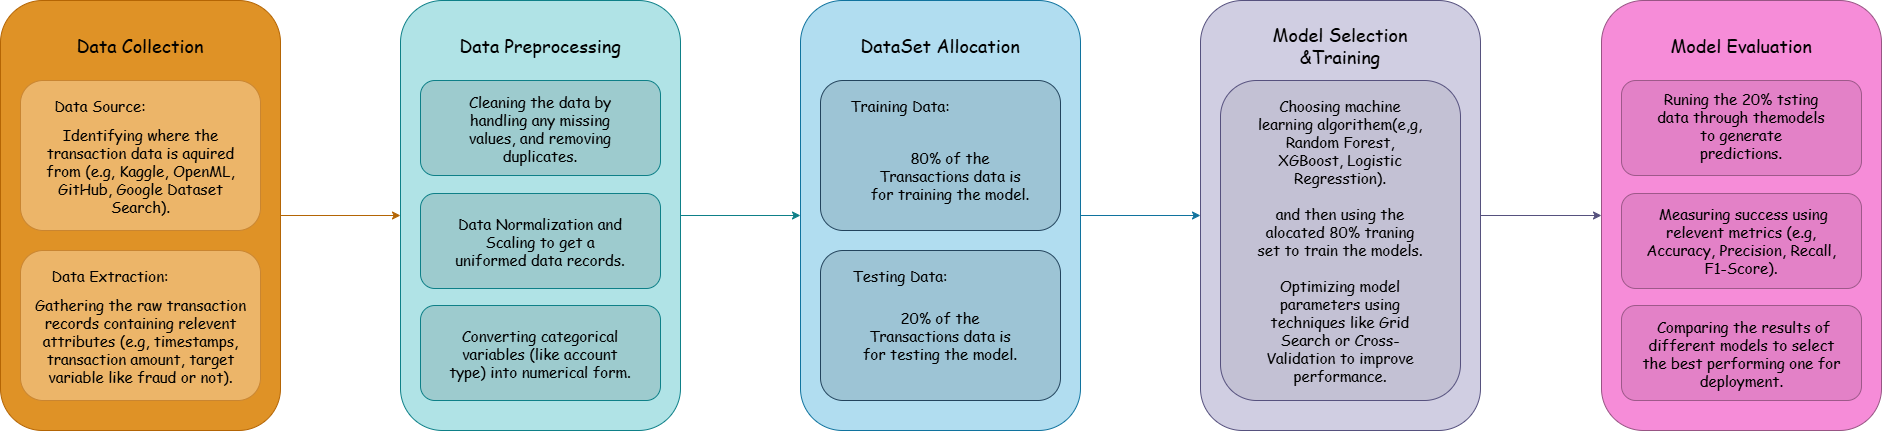

The diagram above was exported from draw.io. Its source (the exported page's mxGraphModel, read from the mxfile embedded in the PNG):
<mxGraphModel dx="5005" dy="1877" grid="1" gridSize="10" guides="1" tooltips="1" connect="1" arrows="1" fold="1" page="1" pageScale="1" pageWidth="2336" pageHeight="866.6" math="0" shadow="0">
  <root>
    <mxCell id="0" />
    <mxCell id="1" parent="0" />
    <mxCell id="XZpMB2gZGcIJJcyJmzBO-46" edge="1" parent="1" source="XZpMB2gZGcIJJcyJmzBO-1" style="edgeStyle=orthogonalEdgeStyle;rounded=0;orthogonalLoop=1;jettySize=auto;html=1;exitX=1;exitY=0.5;exitDx=0;exitDy=0;entryX=0;entryY=0.5;entryDx=0;entryDy=0;fillColor=#b1ddf0;strokeColor=#10739e;" target="XZpMB2gZGcIJJcyJmzBO-3">
      <mxGeometry relative="1" as="geometry" />
    </mxCell>
    <mxCell id="XZpMB2gZGcIJJcyJmzBO-1" parent="1" style="rounded=1;whiteSpace=wrap;html=1;fillColor=#B1DDF0;strokeColor=#10739e;" value="" vertex="1">
      <mxGeometry height="430" width="280" x="-1308" y="218" as="geometry" />
    </mxCell>
    <mxCell id="XZpMB2gZGcIJJcyJmzBO-45" edge="1" parent="1" source="XZpMB2gZGcIJJcyJmzBO-2" style="edgeStyle=orthogonalEdgeStyle;rounded=0;orthogonalLoop=1;jettySize=auto;html=1;entryX=0;entryY=0.5;entryDx=0;entryDy=0;fillColor=#b0e3e6;strokeColor=#0e8088;" target="XZpMB2gZGcIJJcyJmzBO-1">
      <mxGeometry relative="1" as="geometry" />
    </mxCell>
    <mxCell id="XZpMB2gZGcIJJcyJmzBO-2" parent="1" style="rounded=1;whiteSpace=wrap;html=1;fillColor=#b0e3e6;strokeColor=#0e8088;" value="" vertex="1">
      <mxGeometry height="430" width="280" x="-1708" y="218" as="geometry" />
    </mxCell>
    <mxCell id="XZpMB2gZGcIJJcyJmzBO-47" edge="1" parent="1" source="XZpMB2gZGcIJJcyJmzBO-3" style="edgeStyle=orthogonalEdgeStyle;rounded=0;orthogonalLoop=1;jettySize=auto;html=1;exitX=1;exitY=0.5;exitDx=0;exitDy=0;entryX=0;entryY=0.5;entryDx=0;entryDy=0;fillColor=#d0cee2;strokeColor=#56517e;" target="XZpMB2gZGcIJJcyJmzBO-14">
      <mxGeometry relative="1" as="geometry" />
    </mxCell>
    <mxCell id="XZpMB2gZGcIJJcyJmzBO-3" parent="1" style="rounded=1;whiteSpace=wrap;html=1;fillColor=#d0cee2;strokeColor=#56517e;" value="" vertex="1">
      <mxGeometry height="430" width="280" x="-908" y="218" as="geometry" />
    </mxCell>
    <mxCell id="XZpMB2gZGcIJJcyJmzBO-4" parent="1" style="rounded=1;whiteSpace=wrap;html=1;fillColor=light-dark(#89ACBA,#85A4BE);strokeColor=#23445d;gradientColor=none;fillStyle=solid;fillOpacity=50;" value="" vertex="1">
      <mxGeometry height="150" width="240" x="-1288" y="298" as="geometry" />
    </mxCell>
    <mxCell id="XZpMB2gZGcIJJcyJmzBO-5" parent="1" style="rounded=1;whiteSpace=wrap;html=1;fillColor=light-dark(#89ACBA,#85A4BE);strokeColor=#23445d;gradientColor=none;fillStyle=solid;fillOpacity=50;" value="" vertex="1">
      <mxGeometry height="150" width="240" x="-1288" y="468" as="geometry" />
    </mxCell>
    <mxCell id="XZpMB2gZGcIJJcyJmzBO-6" parent="1" style="text;html=1;whiteSpace=wrap;strokeColor=none;fillColor=none;align=center;verticalAlign=middle;rounded=0;fontSize=18;fontFamily=Comic Sans MS;" value="DataSet Allocation" vertex="1">
      <mxGeometry height="30" width="180" x="-1258" y="248" as="geometry" />
    </mxCell>
    <mxCell id="XZpMB2gZGcIJJcyJmzBO-7" parent="1" style="text;html=1;whiteSpace=wrap;strokeColor=none;fillColor=none;align=center;verticalAlign=middle;rounded=0;fontSize=15;fontFamily=Comic Sans MS;" value="Training Data:" vertex="1">
      <mxGeometry height="30" width="120" x="-1268" y="308" as="geometry" />
    </mxCell>
    <mxCell id="XZpMB2gZGcIJJcyJmzBO-8" parent="1" style="text;html=1;whiteSpace=wrap;strokeColor=none;fillColor=none;align=center;verticalAlign=middle;rounded=0;fontSize=15;fontFamily=Comic Sans MS;" value="Testing Data:" vertex="1">
      <mxGeometry height="30" width="100" x="-1258" y="478" as="geometry" />
    </mxCell>
    <mxCell id="XZpMB2gZGcIJJcyJmzBO-9" parent="1" style="text;html=1;whiteSpace=wrap;strokeColor=none;fillColor=none;align=center;verticalAlign=middle;rounded=0;fontSize=15;fontFamily=Comic Sans MS;" value="20% of the Transactions data is for testing the model." vertex="1">
      <mxGeometry height="30" width="170" x="-1253" y="538" as="geometry" />
    </mxCell>
    <mxCell id="XZpMB2gZGcIJJcyJmzBO-10" parent="1" style="text;html=1;whiteSpace=wrap;strokeColor=none;fillColor=none;align=center;verticalAlign=middle;rounded=0;fontSize=15;fontFamily=Comic Sans MS;" value="80% of the Transactions data is for training the model." vertex="1">
      <mxGeometry height="30" width="170" x="-1243" y="378" as="geometry" />
    </mxCell>
    <mxCell id="XZpMB2gZGcIJJcyJmzBO-11" parent="1" style="text;html=1;whiteSpace=wrap;strokeColor=none;fillColor=none;align=center;verticalAlign=middle;rounded=0;fontSize=18;fontFamily=Comic Sans MS;" value="Data Preprocessing" vertex="1">
      <mxGeometry height="30" width="180" x="-1658" y="248" as="geometry" />
    </mxCell>
    <mxCell id="XZpMB2gZGcIJJcyJmzBO-13" parent="1" style="rounded=1;whiteSpace=wrap;html=1;fillColor=light-dark(#89B3B5,#89B3B5);strokeColor=#0e8088;fillStyle=solid;fillOpacity=50;gradientColor=none;" value="" vertex="1">
      <mxGeometry height="95" width="240" x="-1688" y="298" as="geometry" />
    </mxCell>
    <mxCell id="XZpMB2gZGcIJJcyJmzBO-14" parent="1" style="rounded=1;whiteSpace=wrap;html=1;fillColor=light-dark(#F68CD8,#532F49);strokeColor=light-dark(#985584,#CF74B5);" value="" vertex="1">
      <mxGeometry height="430" width="280" x="-507" y="218" as="geometry" />
    </mxCell>
    <mxCell id="XZpMB2gZGcIJJcyJmzBO-15" parent="1" style="rounded=1;whiteSpace=wrap;html=1;fillColor=light-dark(#89B3B5,#89B3B5);strokeColor=#0e8088;fillStyle=solid;fillOpacity=50;gradientColor=none;" value="" vertex="1">
      <mxGeometry height="95" width="240" x="-1688" y="411" as="geometry" />
    </mxCell>
    <mxCell id="XZpMB2gZGcIJJcyJmzBO-16" parent="1" style="rounded=1;whiteSpace=wrap;html=1;fillColor=light-dark(#89B3B5,#89B3B5);strokeColor=#0e8088;fillStyle=solid;fillOpacity=50;gradientColor=none;" value="" vertex="1">
      <mxGeometry height="95" width="240" x="-1688" y="523" as="geometry" />
    </mxCell>
    <mxCell id="XZpMB2gZGcIJJcyJmzBO-44" edge="1" parent="1" source="XZpMB2gZGcIJJcyJmzBO-18" style="edgeStyle=orthogonalEdgeStyle;rounded=0;orthogonalLoop=1;jettySize=auto;html=1;entryX=0;entryY=0.5;entryDx=0;entryDy=0;fillColor=#fad7ac;strokeColor=#b46504;" target="XZpMB2gZGcIJJcyJmzBO-2">
      <mxGeometry relative="1" as="geometry" />
    </mxCell>
    <mxCell id="XZpMB2gZGcIJJcyJmzBO-18" parent="1" style="rounded=1;whiteSpace=wrap;html=1;fillColor=light-dark(#DF9226,#624011);strokeColor=#b46504;" value="" vertex="1">
      <mxGeometry height="430" width="280" x="-2108" y="218" as="geometry" />
    </mxCell>
    <mxCell id="XZpMB2gZGcIJJcyJmzBO-20" parent="1" style="text;html=1;whiteSpace=wrap;strokeColor=none;fillColor=none;align=center;verticalAlign=middle;rounded=0;fontSize=18;fontFamily=Comic Sans MS;" value="Data Collection" vertex="1">
      <mxGeometry height="30" width="180" x="-2058" y="248" as="geometry" />
    </mxCell>
    <mxCell id="XZpMB2gZGcIJJcyJmzBO-22" parent="1" style="text;html=1;whiteSpace=wrap;strokeColor=none;fillColor=none;align=center;verticalAlign=middle;rounded=0;fontSize=15;fontFamily=Comic Sans MS;" value="Data Normalization and Scaling to get a uniformed data records." vertex="1">
      <mxGeometry height="30" width="180" x="-1658" y="443.5" as="geometry" />
    </mxCell>
    <mxCell id="XZpMB2gZGcIJJcyJmzBO-23" parent="1" style="text;html=1;whiteSpace=wrap;strokeColor=none;fillColor=none;align=center;verticalAlign=middle;rounded=0;fontSize=15;fontFamily=Comic Sans MS;" value="Cleaning the data by handling any missing values, and removing duplicates." vertex="1">
      <mxGeometry height="30" width="170" x="-1653" y="330.5" as="geometry" />
    </mxCell>
    <mxCell id="XZpMB2gZGcIJJcyJmzBO-24" parent="1" style="text;html=1;whiteSpace=wrap;strokeColor=none;fillColor=none;align=center;verticalAlign=middle;rounded=0;fontSize=15;fontFamily=Comic Sans MS;" value="Converting categorical variables (like account type) into numerical form." vertex="1">
      <mxGeometry height="30" width="188" x="-1662" y="555.5" as="geometry" />
    </mxCell>
    <mxCell id="XZpMB2gZGcIJJcyJmzBO-25" parent="1" style="text;html=1;whiteSpace=wrap;strokeColor=none;fillColor=none;align=center;verticalAlign=middle;rounded=0;fontSize=18;fontFamily=Comic Sans MS;" value="Model Selection &amp;amp;Training" vertex="1">
      <mxGeometry height="30" width="180" x="-858" y="248" as="geometry" />
    </mxCell>
    <mxCell id="XZpMB2gZGcIJJcyJmzBO-26" parent="1" style="rounded=1;whiteSpace=wrap;html=1;fillColor=light-dark(#B5B3C6,#B5B3C6);strokeColor=#56517e;fillStyle=solid;fillOpacity=50;" value="" vertex="1">
      <mxGeometry height="320" width="240" x="-888" y="298" as="geometry" />
    </mxCell>
    <mxCell id="XZpMB2gZGcIJJcyJmzBO-32" parent="1" style="rounded=1;whiteSpace=wrap;html=1;fillColor=light-dark(#CF75B5,#CDA2BE);strokeColor=light-dark(#9E598A,#CF74B5);fillStyle=solid;fillOpacity=50;" value="" vertex="1">
      <mxGeometry height="95" width="240" x="-487" y="298" as="geometry" />
    </mxCell>
    <mxCell id="XZpMB2gZGcIJJcyJmzBO-30" parent="1" style="text;html=1;whiteSpace=wrap;strokeColor=none;fillColor=none;align=center;verticalAlign=middle;rounded=0;fontSize=18;fontFamily=Comic Sans MS;" value="Model Evaluation" vertex="1">
      <mxGeometry height="30" width="180" x="-457" y="248" as="geometry" />
    </mxCell>
    <mxCell id="XZpMB2gZGcIJJcyJmzBO-31" parent="1" style="text;html=1;whiteSpace=wrap;strokeColor=none;fillColor=none;align=center;verticalAlign=middle;rounded=0;fontSize=15;fontFamily=Comic Sans MS;" value="Choosing machine learning algorithem(e,g, Random Forest, XGBoost, Logistic Regresstion).&lt;div&gt;&lt;br&gt;&lt;/div&gt;&lt;div&gt;and then using the alocated 80% traning set to train the models.&lt;/div&gt;&lt;div&gt;&lt;br&gt;&lt;/div&gt;&lt;div&gt;Optimizing model parameters using techniques like Grid Search or Cross-Validation to improve performance.&lt;/div&gt;" vertex="1">
      <mxGeometry height="30" width="170" x="-853" y="443" as="geometry" />
    </mxCell>
    <mxCell id="XZpMB2gZGcIJJcyJmzBO-33" parent="1" style="rounded=1;whiteSpace=wrap;html=1;fillColor=light-dark(#CF75B5,#CDA2BE);strokeColor=light-dark(#9E598A,#CF74B5);fillStyle=solid;fillOpacity=50;" value="" vertex="1">
      <mxGeometry height="95" width="240" x="-487" y="411" as="geometry" />
    </mxCell>
    <mxCell id="XZpMB2gZGcIJJcyJmzBO-34" parent="1" style="rounded=1;whiteSpace=wrap;html=1;fillColor=light-dark(#CF75B5,#CDA2BE);strokeColor=light-dark(#9E598A,#CF74B5);fillStyle=solid;fillOpacity=50;" value="" vertex="1">
      <mxGeometry height="95" width="240" x="-487" y="523" as="geometry" />
    </mxCell>
    <mxCell id="XZpMB2gZGcIJJcyJmzBO-27" parent="1" style="text;html=1;whiteSpace=wrap;strokeColor=none;fillColor=none;align=center;verticalAlign=middle;rounded=0;fontSize=15;fontFamily=Comic Sans MS;" value="&amp;nbsp;Comparing the results of different models to select the best performing one for deployment." vertex="1">
      <mxGeometry height="30" width="203" x="-468.5" y="555.5" as="geometry" />
    </mxCell>
    <mxCell id="XZpMB2gZGcIJJcyJmzBO-35" parent="1" style="text;html=1;whiteSpace=wrap;strokeColor=none;fillColor=none;align=center;verticalAlign=middle;rounded=0;fontSize=15;fontFamily=Comic Sans MS;" value="&amp;nbsp;Measuring success using relevent metrics (e.g, Accuracy, Precision, Recall, F1-Score)." vertex="1">
      <mxGeometry height="30" width="214" x="-474" y="443" as="geometry" />
    </mxCell>
    <mxCell id="XZpMB2gZGcIJJcyJmzBO-36" parent="1" style="text;html=1;whiteSpace=wrap;strokeColor=none;fillColor=none;align=center;verticalAlign=middle;rounded=0;fontSize=15;fontFamily=Comic Sans MS;" value="Runing the 20% tsting data through themodels to generate predictions." vertex="1">
      <mxGeometry height="30" width="170" x="-452" y="328" as="geometry" />
    </mxCell>
    <mxCell id="XZpMB2gZGcIJJcyJmzBO-37" parent="1" style="rounded=1;whiteSpace=wrap;html=1;fillColor=light-dark(#FAD7AC,#FAD7AC);strokeColor=light-dark(#C98531,#C98531);gradientColor=none;fillStyle=solid;fillOpacity=50;" value="" vertex="1">
      <mxGeometry height="150" width="240" x="-2088" y="298" as="geometry" />
    </mxCell>
    <mxCell id="XZpMB2gZGcIJJcyJmzBO-38" parent="1" style="rounded=1;whiteSpace=wrap;html=1;fillColor=light-dark(#FAD7AC,#FAD7AC);strokeColor=light-dark(#C98531,#C98531);gradientColor=none;fillStyle=solid;fillOpacity=50;" value="" vertex="1">
      <mxGeometry height="150" width="240" x="-2088" y="468" as="geometry" />
    </mxCell>
    <mxCell id="XZpMB2gZGcIJJcyJmzBO-39" parent="1" style="text;html=1;whiteSpace=wrap;strokeColor=none;fillColor=none;align=center;verticalAlign=middle;rounded=0;fontSize=15;fontFamily=Comic Sans MS;" value="Data Source:" vertex="1">
      <mxGeometry height="30" width="120" x="-2068" y="308" as="geometry" />
    </mxCell>
    <mxCell id="XZpMB2gZGcIJJcyJmzBO-40" parent="1" style="text;html=1;whiteSpace=wrap;strokeColor=none;fillColor=none;align=center;verticalAlign=middle;rounded=0;fontSize=15;fontFamily=Comic Sans MS;" value="Data Extraction:" vertex="1">
      <mxGeometry height="30" width="120" x="-2058" y="478" as="geometry" />
    </mxCell>
    <mxCell id="XZpMB2gZGcIJJcyJmzBO-41" parent="1" style="text;html=1;whiteSpace=wrap;strokeColor=none;fillColor=none;align=center;verticalAlign=middle;rounded=0;fontSize=15;fontFamily=Comic Sans MS;" value="Gathering the raw transaction records containing relevent attributes (e.g, timestamps, transaction amount, target variable like fraud or not)." vertex="1">
      <mxGeometry height="30" width="225" x="-2080.5" y="543" as="geometry" />
    </mxCell>
    <mxCell id="XZpMB2gZGcIJJcyJmzBO-42" parent="1" style="text;html=1;whiteSpace=wrap;strokeColor=none;fillColor=none;align=center;verticalAlign=middle;rounded=0;fontSize=15;fontFamily=Comic Sans MS;" value="Identifying where the transaction data is aquired from (e.g, Kaggle, OpenML, GitHub, Google Dataset Search)." vertex="1">
      <mxGeometry height="30" width="205" x="-2070.5" y="373" as="geometry" />
    </mxCell>
  </root>
</mxGraphModel>